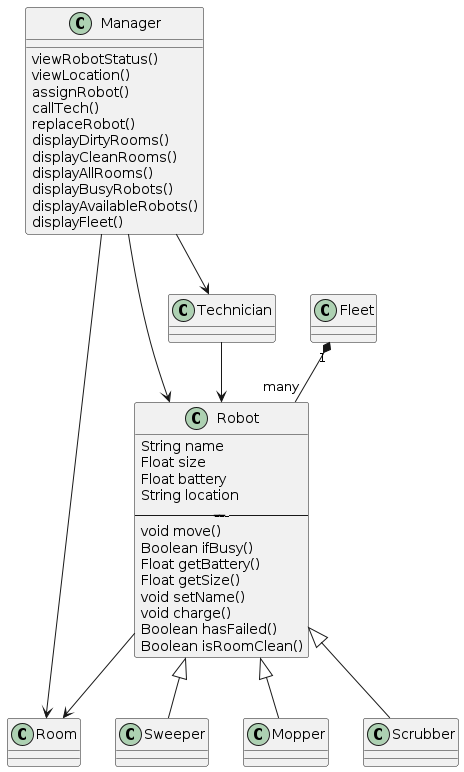

The diagram above was rendered by PlantUML. Its source (embedded in the PNG):
@startuml Class Diagram

'Manager uses Room
Manager --> Room
'Manager uses Robot
Manager --> Robot
'Manager uses Technician
Manager --> Technician

'Sweeper is a Robot
Robot <|-- Sweeper
'Mopper is a Robot
Robot <|-- Mopper
'Scrubber is a Robot
Robot <|-- Scrubber
'Technician uses Robot
Technician --> Robot
'Robot uses Room
Robot --> Room
'One Fleet contains many robots
Fleet "1" *-- "many" Robot


class Manager
Manager : viewRobotStatus()
Manager : viewLocation()
Manager : assignRobot()
Manager : callTech()
Manager : replaceRobot()
Manager : displayDirtyRooms()
Manager : displayCleanRooms()
Manager : displayAllRooms()
Manager : displayBusyRobots()
Manager : displayAvailableRobots()
Manager : displayFleet()

class Room

class Robot{
String name
Float size
Float battery 
String location
---------------
void move()
Boolean ifBusy()
Float getBattery()
Float getSize()
void setName()
void charge()
Boolean hasFailed()
Boolean isRoomClean()
}

class Fleet

class Technician

class Sweeper

class Scrubber

class Mopper

@enduml